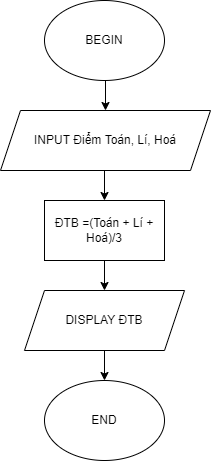

The diagram above was exported from draw.io. Its source (the exported page's mxGraphModel, read from the mxfile embedded in the PNG):
<mxGraphModel dx="1278" dy="571" grid="1" gridSize="10" guides="1" tooltips="1" connect="1" arrows="1" fold="1" page="1" pageScale="1" pageWidth="827" pageHeight="1169" math="0" shadow="0">
  <root>
    <mxCell id="0" />
    <mxCell id="1" parent="0" />
    <mxCell id="DPCTSkpPTnwFStKXH0u4-6" style="edgeStyle=orthogonalEdgeStyle;rounded=0;orthogonalLoop=1;jettySize=auto;html=1;exitX=0.5;exitY=1;exitDx=0;exitDy=0;entryX=0.5;entryY=0;entryDx=0;entryDy=0;" edge="1" parent="1" source="DPCTSkpPTnwFStKXH0u4-1">
      <mxGeometry relative="1" as="geometry">
        <mxPoint x="415" y="110" as="targetPoint" />
      </mxGeometry>
    </mxCell>
    <mxCell id="DPCTSkpPTnwFStKXH0u4-1" value="&lt;font style=&quot;vertical-align: inherit&quot;&gt;&lt;font style=&quot;vertical-align: inherit&quot;&gt;BEGIN&lt;/font&gt;&lt;/font&gt;" style="ellipse;whiteSpace=wrap;html=1;" vertex="1" parent="1">
      <mxGeometry x="354" width="120" height="80" as="geometry" />
    </mxCell>
    <mxCell id="DPCTSkpPTnwFStKXH0u4-7" style="edgeStyle=orthogonalEdgeStyle;rounded=0;orthogonalLoop=1;jettySize=auto;html=1;exitX=0.5;exitY=1;exitDx=0;exitDy=0;entryX=0.5;entryY=0;entryDx=0;entryDy=0;" edge="1" parent="1">
      <mxGeometry relative="1" as="geometry">
        <mxPoint x="415" y="170" as="sourcePoint" />
        <mxPoint x="414" y="200" as="targetPoint" />
      </mxGeometry>
    </mxCell>
    <mxCell id="DPCTSkpPTnwFStKXH0u4-17" style="edgeStyle=orthogonalEdgeStyle;rounded=0;orthogonalLoop=1;jettySize=auto;html=1;exitX=0.5;exitY=1;exitDx=0;exitDy=0;entryX=0.5;entryY=0;entryDx=0;entryDy=0;" edge="1" parent="1" source="DPCTSkpPTnwFStKXH0u4-11" target="DPCTSkpPTnwFStKXH0u4-15">
      <mxGeometry relative="1" as="geometry" />
    </mxCell>
    <mxCell id="DPCTSkpPTnwFStKXH0u4-11" value="ĐTB =(Toán + Lí + Hoá)/3" style="rounded=0;whiteSpace=wrap;html=1;" vertex="1" parent="1">
      <mxGeometry x="354" y="200" width="120" height="60" as="geometry" />
    </mxCell>
    <mxCell id="DPCTSkpPTnwFStKXH0u4-18" style="edgeStyle=orthogonalEdgeStyle;rounded=0;orthogonalLoop=1;jettySize=auto;html=1;exitX=0.5;exitY=1;exitDx=0;exitDy=0;entryX=0.5;entryY=0;entryDx=0;entryDy=0;" edge="1" parent="1" source="DPCTSkpPTnwFStKXH0u4-15" target="DPCTSkpPTnwFStKXH0u4-16">
      <mxGeometry relative="1" as="geometry" />
    </mxCell>
    <mxCell id="DPCTSkpPTnwFStKXH0u4-15" value="DISPLAY ĐTB" style="shape=parallelogram;perimeter=parallelogramPerimeter;whiteSpace=wrap;html=1;fixedSize=1;" vertex="1" parent="1">
      <mxGeometry x="334" y="290" width="160" height="60" as="geometry" />
    </mxCell>
    <mxCell id="DPCTSkpPTnwFStKXH0u4-16" value="END" style="ellipse;whiteSpace=wrap;html=1;" vertex="1" parent="1">
      <mxGeometry x="354" y="380" width="120" height="80" as="geometry" />
    </mxCell>
    <mxCell id="DPCTSkpPTnwFStKXH0u4-22" value="INPUT Điểm Toán, Lí, Hoá" style="shape=parallelogram;perimeter=parallelogramPerimeter;whiteSpace=wrap;html=1;fixedSize=1;" vertex="1" parent="1">
      <mxGeometry x="310" y="110" width="210" height="60" as="geometry" />
    </mxCell>
  </root>
</mxGraphModel>